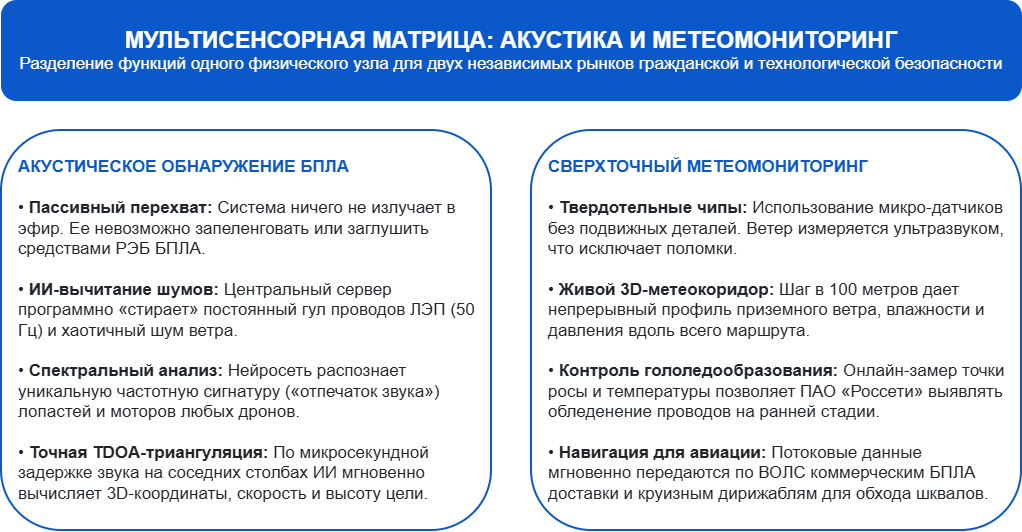

The diagram above was exported from draw.io. Its source (the exported page's mxGraphModel, read from the mxfile embedded in the PNG):
<mxGraphModel dx="856" dy="513" grid="1" gridSize="10" guides="1" tooltips="1" connect="1" arrows="1" fold="1" page="1" pageScale="1" pageWidth="827" pageHeight="1169" math="0" shadow="0">
  <root>
    <mxCell id="0" />
    <mxCell id="1" parent="0" />
    <mxCell id="nvfiR2R9bMPv9xvcyyKU-1" parent="1" style="rounded=1;whiteSpace=wrap;html=1;fillColor=#0A58CA;fontColor=#FFFFFF;strokeColor=#0A58CA;strokeWidth=1;fontSize=14;borderRadius=8;" value="&lt;font style=&quot;&quot;&gt;&lt;b style=&quot;&quot;&gt;&lt;font style=&quot;font-size: 23px;&quot;&gt;МУЛЬТИСЕНСОРНАЯ МАТРИЦА: АКУСТИКА И МЕТЕОМОНИТОРИНГ&lt;/font&gt;&lt;/b&gt;&lt;br&gt;&lt;span style=&quot;font-size: 17px;&quot;&gt;Разделение функций одного физического узла для двух независимых рынков гражданской и технологической безопасности&lt;/span&gt;&lt;/font&gt;" vertex="1">
      <mxGeometry height="100" width="1020" x="60" y="10" as="geometry" />
    </mxCell>
    <mxCell id="nvfiR2R9bMPv9xvcyyKU-2" parent="1" style="rounded=1;whiteSpace=wrap;html=1;fillColor=#FFFFFF;fontColor=#212529;strokeColor=#0A58CA;strokeWidth=2;align=left;verticalAlign=top;spacingLeft=15;spacingRight=15;fontSize=14;borderRadius=12;" value="&lt;font style=&quot;font-size: 17px;&quot;&gt;&lt;br&gt;&lt;b style=&quot;&quot;&gt;&lt;font color=&quot;#0A58CA&quot;&gt;АКУСТИЧЕСКОЕ ОБНАРУЖЕНИЕ БПЛА&lt;/font&gt;&lt;/b&gt;&lt;br&gt;&lt;br&gt;• &lt;b style=&quot;&quot;&gt;Пассивный перехват:&lt;/b&gt; Система ничего не излучает в эфир. Ее невозможно запеленговать или заглушить средствами РЭБ БПЛА.&lt;br&gt;&lt;br&gt;• &lt;b style=&quot;&quot;&gt;ИИ-вычитание шумов:&lt;/b&gt; Центральный сервер программно «стирает» постоянный гул проводов ЛЭП (50 Гц) и хаотичный шум ветра.&lt;br&gt;&lt;br&gt;• &lt;b style=&quot;&quot;&gt;Спектральный анализ:&lt;/b&gt; Нейросеть распознает уникальную частотную сигнатуру («отпечаток звука») лопастей и моторов любых дронов.&lt;br&gt;&lt;br&gt;• &lt;b style=&quot;&quot;&gt;Точная TDOA-триангуляция:&lt;/b&gt; По микросекундной задержке звука на соседних столбах ИИ мгновенно вычисляет 3D-координаты, скорость и высоту цели.&lt;/font&gt;" vertex="1">
      <mxGeometry height="400" width="490" x="60" y="140" as="geometry" />
    </mxCell>
    <mxCell id="nvfiR2R9bMPv9xvcyyKU-3" parent="1" style="rounded=1;whiteSpace=wrap;html=1;fillColor=#FFFFFF;fontColor=#212529;strokeColor=#0A58CA;strokeWidth=2;align=left;verticalAlign=top;spacingLeft=15;spacingRight=15;fontSize=14;borderRadius=12;" value="&lt;font style=&quot;font-size: 17px;&quot;&gt;&lt;br&gt;&lt;b style=&quot;&quot;&gt;&lt;font color=&quot;#0A58CA&quot;&gt;СВЕРХТОЧНЫЙ МЕТЕОМОНИТОРИНГ&lt;/font&gt;&lt;/b&gt;&lt;br&gt;&lt;br&gt;• &lt;b style=&quot;&quot;&gt;Твердотельные чипы:&lt;/b&gt; Использование микро-датчиков без подвижных деталей. Ветер измеряется ультразвуком, что исключает поломки.&lt;br&gt;&lt;br&gt;• &lt;b style=&quot;&quot;&gt;Живой 3D-метеокоридор:&lt;/b&gt; Шаг в 100 метров дает непрерывный профиль приземного ветра, влажности и давления вдоль всего маршрута.&lt;br&gt;&lt;br&gt;• &lt;b style=&quot;&quot;&gt;Контроль гололедообразования:&lt;/b&gt; Онлайн-замер точки росы и температуры позволяет ПАО «Россети» выявлять обледенение проводов на ранней стадии.&lt;br&gt;&lt;br&gt;• &lt;b style=&quot;&quot;&gt;Навигация для авиации:&lt;/b&gt; Потоковые данные мгновенно передаются по ВОЛС коммерческим БПЛА доставки и круизным дирижаблям для обхода шквалов.&lt;/font&gt;" vertex="1">
      <mxGeometry height="400" width="490" x="590" y="140" as="geometry" />
    </mxCell>
  </root>
</mxGraphModel>